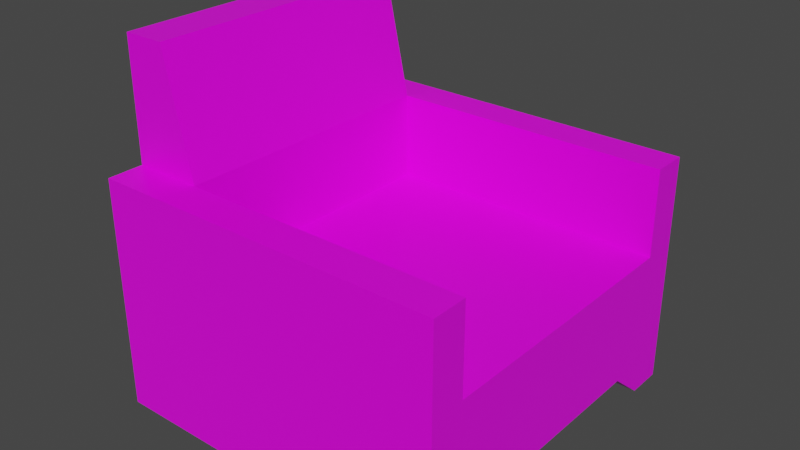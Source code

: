 # Source: sofa_corto.blend  (saved by Blender 2.93.21; exported with 4.5.12 LTS)
import bpy
from mathutils import Matrix  # noqa: F401  (used for matrix-valued properties, if any)

bpy.ops.wm.read_factory_settings(use_empty=True)
scene = bpy.context.scene
scene.name = 'Scene'

# ---- collections
col_collection = bpy.data.collections.new('Collection'); scene.collection.children.link(col_collection)
col_collection_2 = bpy.data.collections.new('Collection 2'); scene.collection.children.link(col_collection_2)

# ---- images (referenced by path relative to the original .blend; pixels are not part of the script)
import os
ASSET_DIR = os.environ.get("B2B_ASSET_DIR", "")  # directory of the original .blend (textures are referenced by path, not embedded)
HERE = os.path.dirname(os.path.abspath(__file__))  # packed textures are extracted next to this script under _unpacked/

def load_image(name, relpath, width, height, colorspace="sRGB"):
    """Load a texture the original file referenced (path relative to the .blend, or extracted next to this script)."""
    p = next((c for c in (os.path.join(HERE, relpath), os.path.join(ASSET_DIR, relpath)) if relpath and os.path.exists(c)), "")
    if p:
        img = bpy.data.images.load(p, check_existing=True)
        img.name = name
    else:  # same state as the original file: an image datablock whose file is absent (Cycles renders it pink)
        img = bpy.data.images.new(name, width, height)
        img.source = "FILE"
        img.filepath = "//" + (relpath or name)
    img.colorspace_settings.name = colorspace
    return img
img_color_sofa_corto = load_image('color_sofa_corto', 'color_sofa_corto.png', 1024, 1024, 'sRGB')

# ---- materials (node trees are filled in below, after node groups)
mat_material = bpy.data.materials.new('Material')
mat_material.alpha_threshold = 0.0
mat_material.line_color = (0.0, 0.0, 0.0, 1.0)

# ---- material node trees
mat_material.use_nodes = True; mat_material.node_tree.nodes.clear()
_N = mat_material.node_tree.nodes; _L = mat_material.node_tree.links
n0 = _N.new('ShaderNodeOutputMaterial'); n0.name = 'Material Output'; n0.location = (300, 300)
n1 = _N.new('ShaderNodeBsdfPrincipled'); n1.name = 'Principled BSDF'; n1.location = (10, 300)
n1.distribution = 'GGX'
n1.subsurface_method = 'BURLEY'
n1.inputs[2].default_value = 0.4
n1.inputs[3].default_value = 1.45
n1.inputs[27].default_value = (0.0, 0.0, 0.0, 1.0)
n1.inputs[28].default_value = 1.0
n2 = _N.new('ShaderNodeTexImage'); n2.name = 'Imagen'; n2.location = (-280, 280)
n2.image = img_color_sofa_corto
_L.new(n1.outputs[0], n0.inputs[0])
_L.new(n2.outputs[0], n1.inputs[0])
n0.is_active_output = True

# ---- world
world_world = bpy.data.worlds.new('World'); scene.world = world_world
world_world.use_nodes = True; world_world.node_tree.nodes.clear()
_N = world_world.node_tree.nodes; _L = world_world.node_tree.links
n0 = _N.new('ShaderNodeOutputWorld'); n0.name = 'World Output'; n0.location = (300, 300)
n1 = _N.new('ShaderNodeBackground'); n1.name = 'Background'; n1.location = (10, 300)
n1.inputs[0].default_value = (0.05088, 0.05088, 0.05088, 1.0)
_L.new(n1.outputs[0], n0.inputs[0])
n0.is_active_output = True
world_world.color = (0.05088, 0.05088, 0.05088)
world_world.use_sun_shadow = False
world_world.sun_shadow_jitter_overblur = 0.0

# ---- meshes
me_cube = bpy.data.meshes.new('Cube')
me_cube.from_pydata([(1.0, 1.0, -1.0), (1.0, 0.796, -1.0), (-1.0, 1.0, -1.0), (-1.0, 0.796, -1.0), (-1.0, 0.796, 1.0), (1.0, 0.796, -0.1728), (-1.0, 0.0, 1.0), (-0.6097, 1.0, -1.0), (-0.6097, 0.796, -1.0), (-0.7605, 0.796, 1.0), (-0.7605, 0.0, 1.0), (1.0, 1.0, -0.1746), (-1.0, 0.796, -0.1746), (1.0, 1.0, -0.797), (-1.0, 1.0, -0.1746), (1.0, 0.0, -0.1746), (-1.0, 0.0, -0.1746), (-0.6097, 1.0, -0.1746), (-0.6097, 0.796, -0.1728), (-0.6097, 0.0, -0.1728), (-1.0, 0.796, -0.797), (-1.0, 1.0, -0.797), (1.0, 0.0, -0.797), (-1.0, 0.0, -0.797), (-0.6097, 1.0, -0.797), (1.0, 0.796, -0.7955), (1.0, 0.5812, -0.8194), (-1.0, 0.5812, -0.8194), (-1.0, 0.5812, 1.0), (-0.6097, 0.5812, -0.1728), (-0.7605, 0.5812, 1.0), (-0.6097, 0.5812, -0.8194), (-1.0, 0.5812, -0.1746), (1.0, 0.5812, -0.1733), (-1.0, 0.5812, -0.797), (1.0, 0.5812, -0.7959), (1.0, -4.804e-05, -0.8194), (-1.0, -4.804e-05, -0.8194), (-0.6097, -4.804e-05, -0.8194), (-0.6097, 0.796, 0.3201), (1.0, 1.0, 0.3192), (-1.0, 0.796, 0.3192), (-1.0, 1.0, 0.3192), (-1.0, 0.0, 0.3192), (-0.6097, 1.0, 0.3192), (-0.6097, 0.0, 0.3201), (1.0, 0.796, 0.3201), (-0.6097, 0.5812, 0.3201), (-1.0, 0.5812, 0.3192)], [], [(46, 39, 18, 5), (48, 28, 4, 41), (47, 45, 19, 29), (7, 0, 1, 8), (30, 28, 6, 10), (2, 7, 8, 3), (39, 41, 4, 9), (39, 46, 40, 44), (21, 14, 17, 24), (35, 33, 15, 22), (24, 17, 11, 13), (13, 11, 5, 25), (20, 12, 14, 21), (34, 32, 12, 20), (29, 33, 5, 18), (27, 34, 20, 3), (3, 20, 21, 2), (0, 13, 25, 1), (7, 24, 13, 0), (2, 21, 24, 7), (1, 25, 35, 26), (31, 26, 36, 38), (19, 15, 33, 29), (23, 16, 32, 34), (25, 5, 33, 35), (3, 8, 31, 27), (9, 4, 28, 30), (8, 1, 26, 31), (39, 47, 29, 18), (43, 6, 28, 48), (27, 31, 38, 37), (26, 35, 22, 36), (37, 23, 34, 27), (16, 43, 48, 32), (9, 30, 47, 39), (14, 42, 44, 17), (30, 10, 45, 47), (17, 44, 40, 11), (11, 40, 46, 5), (12, 41, 42, 14), (32, 48, 41, 12), (44, 42, 41, 39)])
_uv = me_cube.uv_layers.new(name='UVMap')
_uv.uv.foreach_set('vector', [0.7296, 0.9972, 0.7296, 0.5562, 0.8646, 0.5562, 0.8646, 0.9972, 0.4845, 0.3642, 0.4845, 0.5507, 0.4256, 0.5507, 0.4256, 0.3642, 0.6652, 0.6912, 0.506, 0.6912, 0.506, 0.5562, 0.6652, 0.5562, 0.9232, 0.1097, 0.9232, 0.5507, 0.8673, 0.5507, 0.8673, 0.1097, 0.9358, 0.9075, 0.8702, 0.9075, 0.8702, 0.7483, 0.9358, 0.7483, 0.9232, 0.002789, 0.9232, 0.1097, 0.8673, 0.1097, 0.8673, 0.002789, 0.8702, 0.5565, 0.9771, 0.5562, 0.9771, 0.7427, 0.9115, 0.7427, 0.9847, 0.1097, 0.9847, 0.5507, 0.9288, 0.5507, 0.9288, 0.1097, 0.3086, 0.5507, 0.1381, 0.5507, 0.1381, 0.4438, 0.3086, 0.4438, 0.1175, 0.8617, 0.1175, 0.6913, 0.2767, 0.6917, 0.2767, 0.862, 0.3086, 0.4438, 0.1381, 0.4438, 0.1381, 0.002789, 0.3086, 0.002789, 0.002789, 0.862, 0.002789, 0.6917, 0.05867, 0.6912, 0.05867, 0.8616, 0.4256, 0.05839, 0.4256, 0.2289, 0.3697, 0.2289, 0.3697, 0.05839, 0.4845, 0.05839, 0.4845, 0.2289, 0.4256, 0.2289, 0.4256, 0.05839, 0.4415, 0.9972, 0.4415, 0.5562, 0.5004, 0.5562, 0.5004, 0.9972, 0.4845, 0.05225, 0.4845, 0.05839, 0.4256, 0.05839, 0.4256, 0.002789, 0.4256, 0.002789, 0.4256, 0.05839, 0.3697, 0.05839, 0.3697, 0.002789, 0.002789, 0.9176, 0.002789, 0.862, 0.05867, 0.8616, 0.05867, 0.9176, 0.3642, 0.4438, 0.3086, 0.4438, 0.3086, 0.002789, 0.3642, 0.002789, 0.3642, 0.5507, 0.3086, 0.5507, 0.3086, 0.4438, 0.3642, 0.4438, 0.05867, 0.9176, 0.05867, 0.8616, 0.1175, 0.8617, 0.1175, 0.8682, 0.8085, 0.1097, 0.8085, 0.5507, 0.6493, 0.5507, 0.6493, 0.1097, 0.2823, 0.9972, 0.2823, 0.5562, 0.4415, 0.5562, 0.4415, 0.9972, 0.6437, 0.05839, 0.6437, 0.2289, 0.4845, 0.2289, 0.4845, 0.05839, 0.05867, 0.8616, 0.05867, 0.6912, 0.1175, 0.6913, 0.1175, 0.8617, 0.8673, 0.002789, 0.8673, 0.1097, 0.8085, 0.1097, 0.8085, 0.002789, 0.9358, 0.9664, 0.8702, 0.9664, 0.8702, 0.9075, 0.9358, 0.9075, 0.8673, 0.1097, 0.8673, 0.5507, 0.8085, 0.5507, 0.8085, 0.1097, 0.724, 0.6912, 0.6652, 0.6912, 0.6652, 0.5562, 0.724, 0.5562, 0.6437, 0.3642, 0.6437, 0.5507, 0.4845, 0.5507, 0.4845, 0.3642, 0.8085, 0.002789, 0.8085, 0.1097, 0.6493, 0.1097, 0.6493, 0.002789, 0.1175, 0.8682, 0.1175, 0.8617, 0.2767, 0.862, 0.2767, 0.8682, 0.6437, 0.05225, 0.6437, 0.05839, 0.4845, 0.05839, 0.4845, 0.05225, 0.6437, 0.2289, 0.6437, 0.3642, 0.4845, 0.3642, 0.4845, 0.2289, 0.724, 0.8789, 0.6652, 0.8789, 0.6652, 0.6912, 0.724, 0.6912, 0.1381, 0.5507, 0.00279, 0.5507, 0.00279, 0.4438, 0.1381, 0.4438, 0.6652, 0.8789, 0.506, 0.8789, 0.506, 0.6912, 0.6652, 0.6912, 0.1381, 0.4438, 0.00279, 0.4438, 0.00279, 0.002789, 0.1381, 0.002789, 0.002789, 0.6917, 0.002789, 0.5565, 0.05867, 0.5562, 0.05867, 0.6912, 0.4256, 0.2289, 0.4256, 0.3642, 0.3697, 0.3642, 0.3697, 0.2289, 0.4845, 0.2289, 0.4845, 0.3642, 0.4256, 0.3642, 0.4256, 0.2289, 0.9288, 0.1097, 0.9288, 0.002789, 0.9847, 0.002789, 0.9847, 0.1097])
me_cube.materials.append(mat_material)
me_cube.use_remesh_preserve_volume = False
me_cube.use_remesh_preserve_attributes = False
me_cube.use_mirror_vertex_groups = False
me_cube.update()

# ---- objects
ob_sofa_corto = bpy.data.objects.new('sofa_corto', me_cube)

# ---- transforms, parenting, visibility, modifiers, constraints
ob_sofa_corto.location = (0.0, 15.26, 0.0)
ob_sofa_corto.lock_rotations_4d = False
ob_sofa_corto.empty_display_type = 'ARROWS'
ob_sofa_corto.lineart.crease_threshold = 0.0
_m = ob_sofa_corto.modifiers.new('Simetrizar', 'MIRROR')
_m.use_axis = (False, True, False)
_m = ob_sofa_corto.modifiers.new('Subdivisión', 'SUBSURF')
_m.show_render = False
_m.uv_smooth = 'PRESERVE_CORNERS'
_m.levels = 2
_m.render_levels = 6

# ---- collection membership
col_collection.objects.link(ob_sofa_corto)

# ---- scene / render settings (as saved in the file)
scene.frame_start = 1; scene.frame_end = 250; scene.frame_set(49)
scene.render.engine = 'CYCLES'
scene.cycles.use_denoising = False
scene.cycles.samples = 8192
scene.cycles.sampling_pattern = 'TABULATED_SOBOL'
scene.cycles.use_adaptive_sampling = False
scene.cycles.use_light_tree = False
scene.eevee.taa_samples = 64
scene.eevee.taa_render_samples = 128
scene.view_settings.view_transform = 'Filmic'
bpy.context.view_layer.update()

# ---- added for rendering (the .blend has no active camera and no usable light): camera, sun
cam_auto = bpy.data.cameras.new('AutoCamera')
cam_auto.lens = 50.0
cam_auto.sensor_width = 36.0
cam_auto.clip_end = 1000.0
ob_auto_camera = bpy.data.objects.new('AutoCamera', cam_auto)
scene.collection.objects.link(ob_auto_camera)
ob_auto_camera.location = (3.20507, 11.4136, 2.56406)
ob_auto_camera.rotation_euler = (1.09748, -7.21219e-08, 0.694738)
scene.camera = ob_auto_camera
light_auto_sun = bpy.data.lights.new('AutoSun', 'SUN')
light_auto_sun.energy = 3.0
light_auto_sun.angle = 0.0523599
ob_auto_sun = bpy.data.objects.new('AutoSun', light_auto_sun)
scene.collection.objects.link(ob_auto_sun)
ob_auto_sun.rotation_euler = (0.872665, 0.174533, 0.523599)
bpy.context.view_layer.update()
